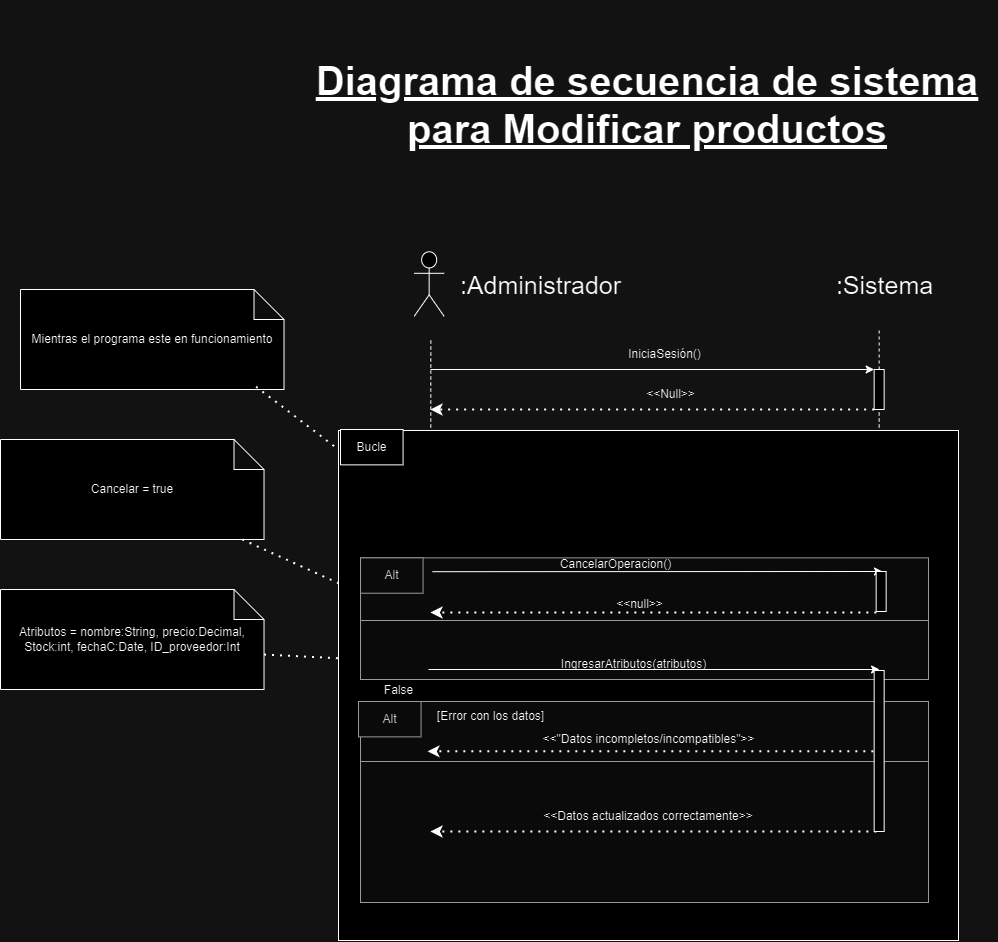

The diagram above was exported from draw.io. Its source (the exported page's mxGraphModel, read from the mxfile embedded in the PNG):
<mxGraphModel dx="30" dy="-123" grid="1" gridSize="10" guides="1" tooltips="1" connect="1" arrows="1" fold="1" page="1" pageScale="1" pageWidth="827" pageHeight="1169" math="0" shadow="0">
  <root>
    <mxCell id="0" />
    <mxCell id="1" parent="0" />
    <mxCell id="OuoLSNw1wwW3att1Smvi-343" value="" style="shape=umlActor;verticalLabelPosition=bottom;verticalAlign=top;html=1;outlineConnect=0;fontSize=30;" vertex="1" parent="1">
      <mxGeometry x="5093.66" y="3642.28" width="30" height="64.57" as="geometry" />
    </mxCell>
    <mxCell id="OuoLSNw1wwW3att1Smvi-344" value="Diagrama de secuencia de sistema&lt;div&gt;para Modificar productos&lt;br&gt;&lt;/div&gt;" style="text;strokeColor=none;align=center;fillColor=none;html=1;verticalAlign=middle;whiteSpace=wrap;rounded=0;fontStyle=5;fontSize=40;" vertex="1" parent="1">
      <mxGeometry x="4976.66" y="3390" width="700" height="210" as="geometry" />
    </mxCell>
    <mxCell id="OuoLSNw1wwW3att1Smvi-345" value="" style="endArrow=none;html=1;rounded=0;dashed=1;entryX=0.5;entryY=1;entryDx=0;entryDy=0;fontSize=30;" edge="1" parent="1" source="OuoLSNw1wwW3att1Smvi-350">
      <mxGeometry width="50" height="50" relative="1" as="geometry">
        <mxPoint x="5553.66" y="4440" as="sourcePoint" />
        <mxPoint x="5558.66" y="3718" as="targetPoint" />
      </mxGeometry>
    </mxCell>
    <mxCell id="OuoLSNw1wwW3att1Smvi-346" value="&lt;font style=&quot;font-size: 25px;&quot;&gt;:Sistema&lt;/font&gt;" style="text;html=1;align=center;verticalAlign=middle;resizable=0;points=[];autosize=1;strokeColor=none;fillColor=none;" vertex="1" parent="1">
      <mxGeometry x="5503.66" y="3654.57" width="120" height="40" as="geometry" />
    </mxCell>
    <mxCell id="OuoLSNw1wwW3att1Smvi-347" value="" style="endArrow=classic;html=1;rounded=0;entryX=0;entryY=0;entryDx=0;entryDy=0;" edge="1" parent="1" target="OuoLSNw1wwW3att1Smvi-350">
      <mxGeometry width="50" height="50" relative="1" as="geometry">
        <mxPoint x="5110" y="3760" as="sourcePoint" />
        <mxPoint x="5553.66" y="3760" as="targetPoint" />
      </mxGeometry>
    </mxCell>
    <mxCell id="OuoLSNw1wwW3att1Smvi-348" value="" style="endArrow=classic;dashed=1;html=1;dashPattern=1 3;strokeWidth=2;rounded=0;endFill=1;exitX=0;exitY=1;exitDx=0;exitDy=0;" edge="1" parent="1" source="OuoLSNw1wwW3att1Smvi-350">
      <mxGeometry width="50" height="50" relative="1" as="geometry">
        <mxPoint x="5543.66" y="3810" as="sourcePoint" />
        <mxPoint x="5110" y="3800" as="targetPoint" />
      </mxGeometry>
    </mxCell>
    <mxCell id="OuoLSNw1wwW3att1Smvi-349" value="" style="endArrow=none;html=1;rounded=0;dashed=1;entryX=0.5;entryY=1;entryDx=0;entryDy=0;fontSize=30;" edge="1" parent="1" target="OuoLSNw1wwW3att1Smvi-350">
      <mxGeometry width="50" height="50" relative="1" as="geometry">
        <mxPoint x="5559" y="4280" as="sourcePoint" />
        <mxPoint x="5558.66" y="3718" as="targetPoint" />
      </mxGeometry>
    </mxCell>
    <mxCell id="OuoLSNw1wwW3att1Smvi-350" value="" style="rounded=0;whiteSpace=wrap;html=1;" vertex="1" parent="1">
      <mxGeometry x="5553.66" y="3760" width="10" height="40" as="geometry" />
    </mxCell>
    <mxCell id="OuoLSNw1wwW3att1Smvi-351" value="&lt;font style=&quot;font-size: 25px;&quot;&gt;:Administrador&lt;/font&gt;" style="text;html=1;align=center;verticalAlign=middle;resizable=0;points=[];autosize=1;strokeColor=none;fillColor=none;" vertex="1" parent="1">
      <mxGeometry x="5130" y="3654.57" width="180" height="40" as="geometry" />
    </mxCell>
    <mxCell id="OuoLSNw1wwW3att1Smvi-352" value="IniciaSesión()" style="text;html=1;align=center;verticalAlign=middle;resizable=0;points=[];autosize=1;strokeColor=none;fillColor=none;" vertex="1" parent="1">
      <mxGeometry x="5293.66" y="3730" width="100" height="30" as="geometry" />
    </mxCell>
    <mxCell id="OuoLSNw1wwW3att1Smvi-353" value="" style="endArrow=classic;html=1;rounded=0;entryX=0;entryY=0;entryDx=0;entryDy=0;" edge="1" parent="1" target="OuoLSNw1wwW3att1Smvi-356">
      <mxGeometry width="50" height="50" relative="1" as="geometry">
        <mxPoint x="5110" y="3846" as="sourcePoint" />
        <mxPoint x="5548.66" y="3846" as="targetPoint" />
      </mxGeometry>
    </mxCell>
    <mxCell id="OuoLSNw1wwW3att1Smvi-354" value="SeleccionarProducto(ID:Int)" style="text;html=1;align=center;verticalAlign=middle;resizable=0;points=[];autosize=1;strokeColor=none;fillColor=none;" vertex="1" parent="1">
      <mxGeometry x="5290" y="3820" width="170" height="30" as="geometry" />
    </mxCell>
    <mxCell id="OuoLSNw1wwW3att1Smvi-355" value="" style="endArrow=classic;dashed=1;html=1;dashPattern=1 3;strokeWidth=2;rounded=0;endFill=1;exitX=0;exitY=1;exitDx=0;exitDy=0;" edge="1" parent="1" source="OuoLSNw1wwW3att1Smvi-356">
      <mxGeometry width="50" height="50" relative="1" as="geometry">
        <mxPoint x="5538.66" y="3896" as="sourcePoint" />
        <mxPoint x="5110" y="3886" as="targetPoint" />
      </mxGeometry>
    </mxCell>
    <mxCell id="OuoLSNw1wwW3att1Smvi-356" value="" style="rounded=0;whiteSpace=wrap;html=1;" vertex="1" parent="1">
      <mxGeometry x="5553.66" y="3846" width="10" height="40" as="geometry" />
    </mxCell>
    <mxCell id="OuoLSNw1wwW3att1Smvi-357" value="" style="endArrow=none;html=1;rounded=0;dashed=1;entryX=0.5;entryY=1;entryDx=0;entryDy=0;fontSize=30;" edge="1" parent="1">
      <mxGeometry width="50" height="50" relative="1" as="geometry">
        <mxPoint x="5110" y="4310" as="sourcePoint" />
        <mxPoint x="5110.34" y="3730" as="targetPoint" />
      </mxGeometry>
    </mxCell>
    <mxCell id="OuoLSNw1wwW3att1Smvi-358" value="&amp;lt;&amp;lt;Null&amp;gt;&amp;gt;" style="text;html=1;align=center;verticalAlign=middle;resizable=0;points=[];autosize=1;strokeColor=none;fillColor=none;" vertex="1" parent="1">
      <mxGeometry x="5315" y="3770" width="70" height="30" as="geometry" />
    </mxCell>
    <mxCell id="OuoLSNw1wwW3att1Smvi-359" value="&amp;lt;&amp;lt;CamposModificacion&amp;gt;&amp;gt;" style="text;html=1;align=center;verticalAlign=middle;resizable=0;points=[];autosize=1;strokeColor=none;fillColor=none;" vertex="1" parent="1">
      <mxGeometry x="5240" y="3858" width="160" height="30" as="geometry" />
    </mxCell>
    <mxCell id="OuoLSNw1wwW3att1Smvi-360" value="Atributos = nombre:String, precio:Decimal, Stock:int, fechaC:Date, ID_proveedor:Int" style="shape=note;whiteSpace=wrap;html=1;backgroundOutline=1;darkOpacity=0.05;" vertex="1" parent="1">
      <mxGeometry x="4680" y="3980" width="263.51" height="100" as="geometry" />
    </mxCell>
    <mxCell id="OuoLSNw1wwW3att1Smvi-361" value="" style="endArrow=none;dashed=1;html=1;dashPattern=1 3;strokeWidth=2;rounded=0;exitX=0;exitY=0;exitDx=263.51;exitDy=65;exitPerimeter=0;entryX=0.005;entryY=0.651;entryDx=0;entryDy=0;entryPerimeter=0;" edge="1" parent="1" source="OuoLSNw1wwW3att1Smvi-360" target="OuoLSNw1wwW3att1Smvi-387">
      <mxGeometry width="50" height="50" relative="1" as="geometry">
        <mxPoint x="5180" y="4020" as="sourcePoint" />
        <mxPoint x="5140" y="4030" as="targetPoint" />
      </mxGeometry>
    </mxCell>
    <mxCell id="OuoLSNw1wwW3att1Smvi-362" value="Cancelar = true" style="shape=note;whiteSpace=wrap;html=1;backgroundOutline=1;darkOpacity=0.05;" vertex="1" parent="1">
      <mxGeometry x="4680" y="3830" width="263.51" height="100" as="geometry" />
    </mxCell>
    <mxCell id="OuoLSNw1wwW3att1Smvi-363" value="" style="endArrow=none;dashed=1;html=1;dashPattern=1 3;strokeWidth=2;rounded=0;entryX=0;entryY=1;entryDx=0;entryDy=0;" edge="1" parent="1" source="OuoLSNw1wwW3att1Smvi-362" target="OuoLSNw1wwW3att1Smvi-370">
      <mxGeometry width="50" height="50" relative="1" as="geometry">
        <mxPoint x="4949" y="4130" as="sourcePoint" />
        <mxPoint x="5220" y="4085" as="targetPoint" />
      </mxGeometry>
    </mxCell>
    <mxCell id="OuoLSNw1wwW3att1Smvi-364" value="Mientras el programa este en funcionamiento" style="shape=note;whiteSpace=wrap;html=1;backgroundOutline=1;darkOpacity=0.05;" vertex="1" parent="1">
      <mxGeometry x="4700" y="3680" width="263.51" height="100" as="geometry" />
    </mxCell>
    <mxCell id="OuoLSNw1wwW3att1Smvi-365" value="" style="endArrow=none;dashed=1;html=1;dashPattern=1 3;strokeWidth=2;rounded=0;exitX=0.894;exitY=0.972;exitDx=0;exitDy=0;exitPerimeter=0;" edge="1" parent="1" source="OuoLSNw1wwW3att1Smvi-364" target="OuoLSNw1wwW3att1Smvi-367">
      <mxGeometry width="50" height="50" relative="1" as="geometry">
        <mxPoint x="4920" y="3780" as="sourcePoint" />
        <mxPoint x="5035" y="3832" as="targetPoint" />
      </mxGeometry>
    </mxCell>
    <mxCell id="OuoLSNw1wwW3att1Smvi-366" value="" style="group" connectable="0" vertex="1" parent="1">
      <mxGeometry x="5038" y="3911" width="600" height="420" as="geometry" />
    </mxCell>
    <mxCell id="OuoLSNw1wwW3att1Smvi-367" value="" style="rounded=0;whiteSpace=wrap;html=1;" vertex="1" parent="OuoLSNw1wwW3att1Smvi-366">
      <mxGeometry x="-20" y="-90" width="620" height="510" as="geometry" />
    </mxCell>
    <mxCell id="OuoLSNw1wwW3att1Smvi-368" value="Bucle" style="rounded=0;whiteSpace=wrap;html=1;" vertex="1" parent="OuoLSNw1wwW3att1Smvi-366">
      <mxGeometry x="-18" y="-91" width="62.58109090909091" height="35.357142857142854" as="geometry" />
    </mxCell>
    <mxCell id="OuoLSNw1wwW3att1Smvi-369" value="" style="rounded=0;whiteSpace=wrap;html=1;fillColor=#f5f5f5;fontColor=#333333;strokeColor=#666666;" vertex="1" parent="OuoLSNw1wwW3att1Smvi-366">
      <mxGeometry x="2" y="37.36" width="568" height="62.64" as="geometry" />
    </mxCell>
    <mxCell id="OuoLSNw1wwW3att1Smvi-370" value="Alt" style="rounded=0;whiteSpace=wrap;html=1;fillColor=#f5f5f5;fontColor=#333333;strokeColor=#666666;" vertex="1" parent="OuoLSNw1wwW3att1Smvi-366">
      <mxGeometry x="2" y="37.35714285714286" width="62.58109090909091" height="35.357142857142854" as="geometry" />
    </mxCell>
    <mxCell id="OuoLSNw1wwW3att1Smvi-371" value="CancelarOperacion()" style="text;html=1;align=center;verticalAlign=middle;resizable=0;points=[];autosize=1;strokeColor=none;fillColor=none;" vertex="1" parent="OuoLSNw1wwW3att1Smvi-366">
      <mxGeometry x="192" y="29" width="130" height="30" as="geometry" />
    </mxCell>
    <mxCell id="OuoLSNw1wwW3att1Smvi-372" value="" style="endArrow=classic;dashed=1;html=1;dashPattern=1 3;strokeWidth=2;rounded=0;endFill=1;exitX=0;exitY=1;exitDx=0;exitDy=0;" edge="1" parent="OuoLSNw1wwW3att1Smvi-366">
      <mxGeometry width="50" height="50" relative="1" as="geometry">
        <mxPoint x="517.8600000000006" y="91.99571428571426" as="sourcePoint" />
        <mxPoint x="71.99618181818187" y="91.99571428571426" as="targetPoint" />
      </mxGeometry>
    </mxCell>
    <mxCell id="OuoLSNw1wwW3att1Smvi-373" value="&amp;lt;&amp;lt;null&amp;gt;&amp;gt;" style="text;html=1;align=center;verticalAlign=middle;resizable=0;points=[];autosize=1;strokeColor=none;fillColor=none;" vertex="1" parent="OuoLSNw1wwW3att1Smvi-366">
      <mxGeometry x="246" y="69" width="70" height="30" as="geometry" />
    </mxCell>
    <mxCell id="OuoLSNw1wwW3att1Smvi-374" value="Cancelar =&lt;div&gt;False&lt;/div&gt;" style="text;html=1;align=center;verticalAlign=middle;resizable=0;points=[];autosize=1;strokeColor=none;fillColor=none;" vertex="1" parent="OuoLSNw1wwW3att1Smvi-366">
      <mxGeometry y="142" width="80" height="40" as="geometry" />
    </mxCell>
    <mxCell id="OuoLSNw1wwW3att1Smvi-375" value="" style="rounded=0;whiteSpace=wrap;html=1;fillColor=#f5f5f5;fontColor=#333333;strokeColor=#666666;" vertex="1" parent="OuoLSNw1wwW3att1Smvi-366">
      <mxGeometry x="2" y="181" width="568" height="201" as="geometry" />
    </mxCell>
    <mxCell id="OuoLSNw1wwW3att1Smvi-376" value="&amp;lt;&amp;lt;&quot;Datos incompletos/incompatibles&quot;&amp;gt;&amp;gt;" style="text;html=1;align=center;verticalAlign=middle;resizable=0;points=[];autosize=1;strokeColor=none;fillColor=none;" vertex="1" parent="OuoLSNw1wwW3att1Smvi-366">
      <mxGeometry x="170" y="204.42857142857142" width="240" height="30" as="geometry" />
    </mxCell>
    <mxCell id="OuoLSNw1wwW3att1Smvi-377" value="" style="endArrow=classic;dashed=1;html=1;dashPattern=1 3;strokeWidth=2;rounded=0;endFill=1;exitX=0;exitY=1;exitDx=0;exitDy=0;" edge="1" parent="OuoLSNw1wwW3att1Smvi-366">
      <mxGeometry width="50" height="50" relative="1" as="geometry">
        <mxPoint x="514.8600000000004" y="230.78571428571428" as="sourcePoint" />
        <mxPoint x="68.99618181818182" y="230.78571428571428" as="targetPoint" />
      </mxGeometry>
    </mxCell>
    <mxCell id="OuoLSNw1wwW3att1Smvi-378" value="Alt" style="rounded=0;whiteSpace=wrap;html=1;fillColor=#f5f5f5;fontColor=#333333;strokeColor=#666666;" vertex="1" parent="OuoLSNw1wwW3att1Smvi-366">
      <mxGeometry y="180.99714285714253" width="62.58109090909091" height="35.357142857142854" as="geometry" />
    </mxCell>
    <mxCell id="OuoLSNw1wwW3att1Smvi-379" value="" style="rounded=0;whiteSpace=wrap;html=1;fillColor=#f5f5f5;fontColor=#333333;strokeColor=#666666;" vertex="1" parent="OuoLSNw1wwW3att1Smvi-366">
      <mxGeometry x="2" y="241" width="568" height="141" as="geometry" />
    </mxCell>
    <mxCell id="OuoLSNw1wwW3att1Smvi-380" value="" style="endArrow=classic;dashed=1;html=1;dashPattern=1 3;strokeWidth=2;rounded=0;endFill=1;exitX=0;exitY=1;exitDx=0;exitDy=0;" edge="1" parent="OuoLSNw1wwW3att1Smvi-366">
      <mxGeometry width="50" height="50" relative="1" as="geometry">
        <mxPoint x="517.8600000000006" y="310.9957142857138" as="sourcePoint" />
        <mxPoint x="71.99618181818187" y="310.9957142857138" as="targetPoint" />
      </mxGeometry>
    </mxCell>
    <mxCell id="OuoLSNw1wwW3att1Smvi-381" value="&amp;lt;&amp;lt;Datos actualizados correctamente&amp;gt;&amp;gt;" style="text;html=1;align=center;verticalAlign=middle;whiteSpace=wrap;rounded=0;" vertex="1" parent="OuoLSNw1wwW3att1Smvi-366">
      <mxGeometry x="180" y="281" width="220" height="30" as="geometry" />
    </mxCell>
    <mxCell id="OuoLSNw1wwW3att1Smvi-382" value="[Error con los datos]" style="text;html=1;align=center;verticalAlign=middle;resizable=0;points=[];autosize=1;strokeColor=none;fillColor=none;" vertex="1" parent="OuoLSNw1wwW3att1Smvi-366">
      <mxGeometry x="67" y="181" width="130" height="30" as="geometry" />
    </mxCell>
    <mxCell id="OuoLSNw1wwW3att1Smvi-383" value="" style="endArrow=classic;html=1;rounded=0;exitX=0;exitY=0.25;exitDx=0;exitDy=0;" edge="1" parent="OuoLSNw1wwW3att1Smvi-366">
      <mxGeometry width="50" height="50" relative="1" as="geometry">
        <mxPoint x="74" y="51.19642857142935" as="sourcePoint" />
        <mxPoint x="524" y="51" as="targetPoint" />
      </mxGeometry>
    </mxCell>
    <mxCell id="OuoLSNw1wwW3att1Smvi-384" value="" style="rounded=0;whiteSpace=wrap;html=1;" vertex="1" parent="OuoLSNw1wwW3att1Smvi-366">
      <mxGeometry x="517.6599999999999" y="51" width="10" height="40" as="geometry" />
    </mxCell>
    <mxCell id="OuoLSNw1wwW3att1Smvi-385" value="" style="rounded=0;whiteSpace=wrap;html=1;fillColor=#f5f5f5;fontColor=#333333;strokeColor=#666666;" vertex="1" parent="OuoLSNw1wwW3att1Smvi-366">
      <mxGeometry x="2" y="100" width="568" height="59" as="geometry" />
    </mxCell>
    <mxCell id="OuoLSNw1wwW3att1Smvi-386" value="" style="endArrow=classic;html=1;rounded=0;entryX=0;entryY=0;entryDx=0;entryDy=0;" edge="1" parent="OuoLSNw1wwW3att1Smvi-366">
      <mxGeometry width="50" height="50" relative="1" as="geometry">
        <mxPoint x="70.0010909090909" y="148.9985714285714" as="sourcePoint" />
        <mxPoint x="521.0800000000003" y="148.9985714285714" as="targetPoint" />
      </mxGeometry>
    </mxCell>
    <mxCell id="OuoLSNw1wwW3att1Smvi-387" value="IngresarAtributos(atributos)" style="text;html=1;align=center;verticalAlign=middle;resizable=0;points=[];autosize=1;strokeColor=none;fillColor=none;" vertex="1" parent="OuoLSNw1wwW3att1Smvi-366">
      <mxGeometry x="190.0036363636364" y="129.0014285714286" width="170" height="30" as="geometry" />
    </mxCell>
    <mxCell id="OuoLSNw1wwW3att1Smvi-388" value="" style="rounded=0;whiteSpace=wrap;html=1;" vertex="1" parent="OuoLSNw1wwW3att1Smvi-366">
      <mxGeometry x="515.66" y="150" width="10" height="161" as="geometry" />
    </mxCell>
  </root>
</mxGraphModel>